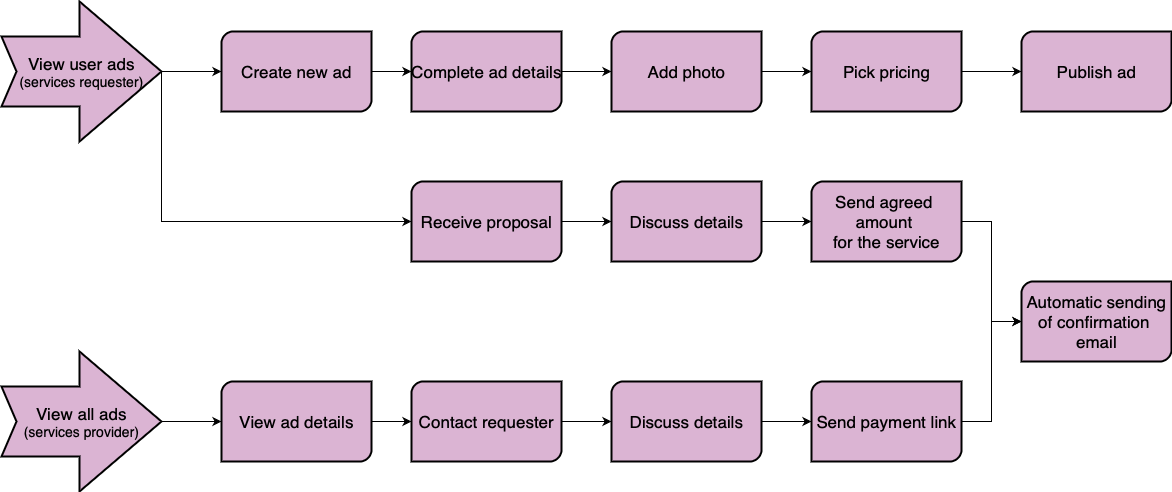

The diagram above was exported from draw.io. Its source (the exported page's mxGraphModel, read from the mxfile embedded in the PNG):
<mxGraphModel dx="946" dy="552" grid="1" gridSize="10" guides="1" tooltips="1" connect="1" arrows="1" fold="1" page="1" pageScale="1" pageWidth="850" pageHeight="1100" math="0" shadow="0">
  <root>
    <mxCell id="0" />
    <mxCell id="1" parent="0" />
    <mxCell id="BXhTtT_jH1gOy2aXlfJK-7" style="edgeStyle=orthogonalEdgeStyle;rounded=0;orthogonalLoop=1;jettySize=auto;html=1;exitX=1;exitY=0.5;exitDx=0;exitDy=0;exitPerimeter=0;entryX=0;entryY=0.5;entryDx=0;entryDy=0;entryPerimeter=0;fontSize=17;" edge="1" parent="1" source="BXhTtT_jH1gOy2aXlfJK-1" target="BXhTtT_jH1gOy2aXlfJK-2">
      <mxGeometry relative="1" as="geometry" />
    </mxCell>
    <mxCell id="BXhTtT_jH1gOy2aXlfJK-23" style="edgeStyle=orthogonalEdgeStyle;rounded=0;orthogonalLoop=1;jettySize=auto;html=1;exitX=1;exitY=0.5;exitDx=0;exitDy=0;exitPerimeter=0;entryX=0;entryY=0.5;entryDx=0;entryDy=0;entryPerimeter=0;fontSize=14;" edge="1" parent="1" source="BXhTtT_jH1gOy2aXlfJK-1" target="BXhTtT_jH1gOy2aXlfJK-19">
      <mxGeometry relative="1" as="geometry">
        <Array as="points">
          <mxPoint x="200" y="350" />
        </Array>
      </mxGeometry>
    </mxCell>
    <mxCell id="BXhTtT_jH1gOy2aXlfJK-1" value="&lt;font&gt;&lt;span style=&quot;font-size: 17px&quot;&gt;View user ads&lt;/span&gt;&lt;br&gt;&lt;font style=&quot;font-size: 14px&quot;&gt;(services requester)&lt;/font&gt;&lt;br&gt;&lt;/font&gt;" style="html=1;shadow=0;dashed=0;align=center;verticalAlign=middle;shape=mxgraph.arrows2.arrow;dy=0.5;dx=82;notch=15;strokeWidth=2;fillColor=#DBB4D3;" vertex="1" parent="1">
      <mxGeometry x="40" y="130" width="160" height="140" as="geometry" />
    </mxCell>
    <mxCell id="BXhTtT_jH1gOy2aXlfJK-8" style="edgeStyle=orthogonalEdgeStyle;rounded=0;orthogonalLoop=1;jettySize=auto;html=1;exitX=1;exitY=0.5;exitDx=0;exitDy=0;exitPerimeter=0;entryX=0;entryY=0.5;entryDx=0;entryDy=0;entryPerimeter=0;fontSize=17;" edge="1" parent="1" source="BXhTtT_jH1gOy2aXlfJK-2" target="BXhTtT_jH1gOy2aXlfJK-3">
      <mxGeometry relative="1" as="geometry" />
    </mxCell>
    <mxCell id="BXhTtT_jH1gOy2aXlfJK-2" value="Create new ad" style="verticalLabelPosition=middle;verticalAlign=middle;html=1;shape=mxgraph.basic.diag_round_rect;dx=6;fontSize=17;strokeWidth=2;fillColor=#DBB4D3;rotation=0;labelPosition=center;align=center;" vertex="1" parent="1">
      <mxGeometry x="260" y="160" width="150" height="80" as="geometry" />
    </mxCell>
    <mxCell id="BXhTtT_jH1gOy2aXlfJK-9" style="edgeStyle=orthogonalEdgeStyle;rounded=0;orthogonalLoop=1;jettySize=auto;html=1;exitX=1;exitY=0.5;exitDx=0;exitDy=0;exitPerimeter=0;entryX=0;entryY=0.5;entryDx=0;entryDy=0;entryPerimeter=0;fontSize=17;" edge="1" parent="1" source="BXhTtT_jH1gOy2aXlfJK-3" target="BXhTtT_jH1gOy2aXlfJK-4">
      <mxGeometry relative="1" as="geometry" />
    </mxCell>
    <mxCell id="BXhTtT_jH1gOy2aXlfJK-3" value="Complete ad details" style="verticalLabelPosition=middle;verticalAlign=middle;html=1;shape=mxgraph.basic.diag_round_rect;dx=6;fontSize=17;strokeWidth=2;fillColor=#DBB4D3;rotation=0;labelPosition=center;align=center;" vertex="1" parent="1">
      <mxGeometry x="450" y="160" width="150" height="80" as="geometry" />
    </mxCell>
    <mxCell id="BXhTtT_jH1gOy2aXlfJK-10" style="edgeStyle=orthogonalEdgeStyle;rounded=0;orthogonalLoop=1;jettySize=auto;html=1;exitX=1;exitY=0.5;exitDx=0;exitDy=0;exitPerimeter=0;entryX=0;entryY=0.5;entryDx=0;entryDy=0;entryPerimeter=0;fontSize=17;" edge="1" parent="1" source="BXhTtT_jH1gOy2aXlfJK-4" target="BXhTtT_jH1gOy2aXlfJK-5">
      <mxGeometry relative="1" as="geometry" />
    </mxCell>
    <mxCell id="BXhTtT_jH1gOy2aXlfJK-4" value="Add photo" style="verticalLabelPosition=middle;verticalAlign=middle;html=1;shape=mxgraph.basic.diag_round_rect;dx=6;fontSize=17;strokeWidth=2;fillColor=#DBB4D3;rotation=0;labelPosition=center;align=center;" vertex="1" parent="1">
      <mxGeometry x="650" y="160" width="150" height="80" as="geometry" />
    </mxCell>
    <mxCell id="BXhTtT_jH1gOy2aXlfJK-11" style="edgeStyle=orthogonalEdgeStyle;rounded=0;orthogonalLoop=1;jettySize=auto;html=1;exitX=1;exitY=0.5;exitDx=0;exitDy=0;exitPerimeter=0;entryX=0;entryY=0.5;entryDx=0;entryDy=0;entryPerimeter=0;fontSize=17;" edge="1" parent="1" source="BXhTtT_jH1gOy2aXlfJK-5" target="BXhTtT_jH1gOy2aXlfJK-6">
      <mxGeometry relative="1" as="geometry" />
    </mxCell>
    <mxCell id="BXhTtT_jH1gOy2aXlfJK-5" value="Pick pricing" style="verticalLabelPosition=middle;verticalAlign=middle;html=1;shape=mxgraph.basic.diag_round_rect;dx=6;fontSize=17;strokeWidth=2;fillColor=#DBB4D3;rotation=0;labelPosition=center;align=center;" vertex="1" parent="1">
      <mxGeometry x="850" y="160" width="150" height="80" as="geometry" />
    </mxCell>
    <mxCell id="BXhTtT_jH1gOy2aXlfJK-6" value="Publish ad" style="verticalLabelPosition=middle;verticalAlign=middle;html=1;shape=mxgraph.basic.diag_round_rect;dx=6;fontSize=17;strokeWidth=2;fillColor=#DBB4D3;rotation=0;labelPosition=center;align=center;" vertex="1" parent="1">
      <mxGeometry x="1060" y="160" width="150" height="80" as="geometry" />
    </mxCell>
    <mxCell id="BXhTtT_jH1gOy2aXlfJK-27" style="edgeStyle=orthogonalEdgeStyle;rounded=0;orthogonalLoop=1;jettySize=auto;html=1;exitX=1;exitY=0.5;exitDx=0;exitDy=0;exitPerimeter=0;entryX=0;entryY=0.5;entryDx=0;entryDy=0;entryPerimeter=0;fontSize=14;" edge="1" parent="1" source="BXhTtT_jH1gOy2aXlfJK-12" target="BXhTtT_jH1gOy2aXlfJK-14">
      <mxGeometry relative="1" as="geometry" />
    </mxCell>
    <mxCell id="BXhTtT_jH1gOy2aXlfJK-12" value="&lt;font&gt;&lt;span style=&quot;font-size: 17px&quot;&gt;View all ads&lt;/span&gt;&lt;br&gt;&lt;font style=&quot;font-size: 14px&quot;&gt;(services provider)&lt;/font&gt;&lt;br&gt;&lt;/font&gt;" style="html=1;shadow=0;dashed=0;align=center;verticalAlign=middle;shape=mxgraph.arrows2.arrow;dy=0.5;dx=82;notch=15;strokeWidth=2;fillColor=#DBB4D3;" vertex="1" parent="1">
      <mxGeometry x="40" y="480" width="160" height="140" as="geometry" />
    </mxCell>
    <mxCell id="BXhTtT_jH1gOy2aXlfJK-28" style="edgeStyle=orthogonalEdgeStyle;rounded=0;orthogonalLoop=1;jettySize=auto;html=1;exitX=1;exitY=0.5;exitDx=0;exitDy=0;exitPerimeter=0;fontSize=14;" edge="1" parent="1" source="BXhTtT_jH1gOy2aXlfJK-14" target="BXhTtT_jH1gOy2aXlfJK-15">
      <mxGeometry relative="1" as="geometry" />
    </mxCell>
    <mxCell id="BXhTtT_jH1gOy2aXlfJK-14" value="View ad details" style="verticalLabelPosition=middle;verticalAlign=middle;html=1;shape=mxgraph.basic.diag_round_rect;dx=6;fontSize=17;strokeWidth=2;fillColor=#DBB4D3;rotation=0;labelPosition=center;align=center;" vertex="1" parent="1">
      <mxGeometry x="260" y="510" width="150" height="80" as="geometry" />
    </mxCell>
    <mxCell id="BXhTtT_jH1gOy2aXlfJK-29" style="edgeStyle=orthogonalEdgeStyle;rounded=0;orthogonalLoop=1;jettySize=auto;html=1;exitX=1;exitY=0.5;exitDx=0;exitDy=0;exitPerimeter=0;fontSize=14;" edge="1" parent="1" source="BXhTtT_jH1gOy2aXlfJK-15" target="BXhTtT_jH1gOy2aXlfJK-16">
      <mxGeometry relative="1" as="geometry" />
    </mxCell>
    <mxCell id="BXhTtT_jH1gOy2aXlfJK-15" value="Contact requester" style="verticalLabelPosition=middle;verticalAlign=middle;html=1;shape=mxgraph.basic.diag_round_rect;dx=6;fontSize=17;strokeWidth=2;fillColor=#DBB4D3;rotation=0;labelPosition=center;align=center;" vertex="1" parent="1">
      <mxGeometry x="450" y="510" width="150" height="80" as="geometry" />
    </mxCell>
    <mxCell id="BXhTtT_jH1gOy2aXlfJK-30" style="edgeStyle=orthogonalEdgeStyle;rounded=0;orthogonalLoop=1;jettySize=auto;html=1;exitX=1;exitY=0.5;exitDx=0;exitDy=0;exitPerimeter=0;entryX=0;entryY=0.5;entryDx=0;entryDy=0;entryPerimeter=0;fontSize=14;" edge="1" parent="1" source="BXhTtT_jH1gOy2aXlfJK-16" target="BXhTtT_jH1gOy2aXlfJK-17">
      <mxGeometry relative="1" as="geometry" />
    </mxCell>
    <mxCell id="BXhTtT_jH1gOy2aXlfJK-16" value="Discuss details" style="verticalLabelPosition=middle;verticalAlign=middle;html=1;shape=mxgraph.basic.diag_round_rect;dx=6;fontSize=17;strokeWidth=2;fillColor=#DBB4D3;rotation=0;labelPosition=center;align=center;" vertex="1" parent="1">
      <mxGeometry x="650" y="510" width="150" height="80" as="geometry" />
    </mxCell>
    <mxCell id="BXhTtT_jH1gOy2aXlfJK-31" style="edgeStyle=orthogonalEdgeStyle;rounded=0;orthogonalLoop=1;jettySize=auto;html=1;exitX=1;exitY=0.5;exitDx=0;exitDy=0;exitPerimeter=0;entryX=0;entryY=0.5;entryDx=0;entryDy=0;entryPerimeter=0;fontSize=14;" edge="1" parent="1" source="BXhTtT_jH1gOy2aXlfJK-17" target="BXhTtT_jH1gOy2aXlfJK-22">
      <mxGeometry relative="1" as="geometry" />
    </mxCell>
    <mxCell id="BXhTtT_jH1gOy2aXlfJK-17" value="Send payment link" style="verticalLabelPosition=middle;verticalAlign=middle;html=1;shape=mxgraph.basic.diag_round_rect;dx=6;fontSize=17;strokeWidth=2;fillColor=#DBB4D3;rotation=0;labelPosition=center;align=center;" vertex="1" parent="1">
      <mxGeometry x="850" y="510" width="150" height="80" as="geometry" />
    </mxCell>
    <mxCell id="BXhTtT_jH1gOy2aXlfJK-24" style="edgeStyle=orthogonalEdgeStyle;rounded=0;orthogonalLoop=1;jettySize=auto;html=1;exitX=1;exitY=0.5;exitDx=0;exitDy=0;exitPerimeter=0;entryX=0;entryY=0.5;entryDx=0;entryDy=0;entryPerimeter=0;fontSize=14;" edge="1" parent="1" source="BXhTtT_jH1gOy2aXlfJK-19" target="BXhTtT_jH1gOy2aXlfJK-20">
      <mxGeometry relative="1" as="geometry" />
    </mxCell>
    <mxCell id="BXhTtT_jH1gOy2aXlfJK-19" value="Receive proposal" style="verticalLabelPosition=middle;verticalAlign=middle;html=1;shape=mxgraph.basic.diag_round_rect;dx=6;fontSize=17;strokeWidth=2;fillColor=#DBB4D3;rotation=0;labelPosition=center;align=center;" vertex="1" parent="1">
      <mxGeometry x="450" y="310" width="150" height="80" as="geometry" />
    </mxCell>
    <mxCell id="BXhTtT_jH1gOy2aXlfJK-25" style="edgeStyle=orthogonalEdgeStyle;rounded=0;orthogonalLoop=1;jettySize=auto;html=1;exitX=1;exitY=0.5;exitDx=0;exitDy=0;exitPerimeter=0;entryX=0;entryY=0.5;entryDx=0;entryDy=0;entryPerimeter=0;fontSize=14;" edge="1" parent="1" source="BXhTtT_jH1gOy2aXlfJK-20" target="BXhTtT_jH1gOy2aXlfJK-21">
      <mxGeometry relative="1" as="geometry" />
    </mxCell>
    <mxCell id="BXhTtT_jH1gOy2aXlfJK-20" value="Discuss details" style="verticalLabelPosition=middle;verticalAlign=middle;html=1;shape=mxgraph.basic.diag_round_rect;dx=6;fontSize=17;strokeWidth=2;fillColor=#DBB4D3;rotation=0;labelPosition=center;align=center;" vertex="1" parent="1">
      <mxGeometry x="650" y="310" width="150" height="80" as="geometry" />
    </mxCell>
    <mxCell id="BXhTtT_jH1gOy2aXlfJK-26" style="edgeStyle=orthogonalEdgeStyle;rounded=0;orthogonalLoop=1;jettySize=auto;html=1;exitX=1;exitY=0.5;exitDx=0;exitDy=0;exitPerimeter=0;entryX=0;entryY=0.5;entryDx=0;entryDy=0;entryPerimeter=0;fontSize=14;" edge="1" parent="1" source="BXhTtT_jH1gOy2aXlfJK-21" target="BXhTtT_jH1gOy2aXlfJK-22">
      <mxGeometry relative="1" as="geometry" />
    </mxCell>
    <mxCell id="BXhTtT_jH1gOy2aXlfJK-21" value="Send agreed &lt;br&gt;amount &lt;br&gt;for the service" style="verticalLabelPosition=middle;verticalAlign=middle;html=1;shape=mxgraph.basic.diag_round_rect;dx=6;fontSize=17;strokeWidth=2;fillColor=#DBB4D3;rotation=0;labelPosition=center;align=center;" vertex="1" parent="1">
      <mxGeometry x="850" y="310" width="150" height="80" as="geometry" />
    </mxCell>
    <mxCell id="BXhTtT_jH1gOy2aXlfJK-22" value="Automatic sending &lt;br&gt;of confirmation &lt;br&gt;email" style="verticalLabelPosition=middle;verticalAlign=middle;html=1;shape=mxgraph.basic.diag_round_rect;dx=6;fontSize=17;strokeWidth=2;fillColor=#DBB4D3;rotation=0;labelPosition=center;align=center;" vertex="1" parent="1">
      <mxGeometry x="1060" y="410" width="150" height="80" as="geometry" />
    </mxCell>
  </root>
</mxGraphModel>